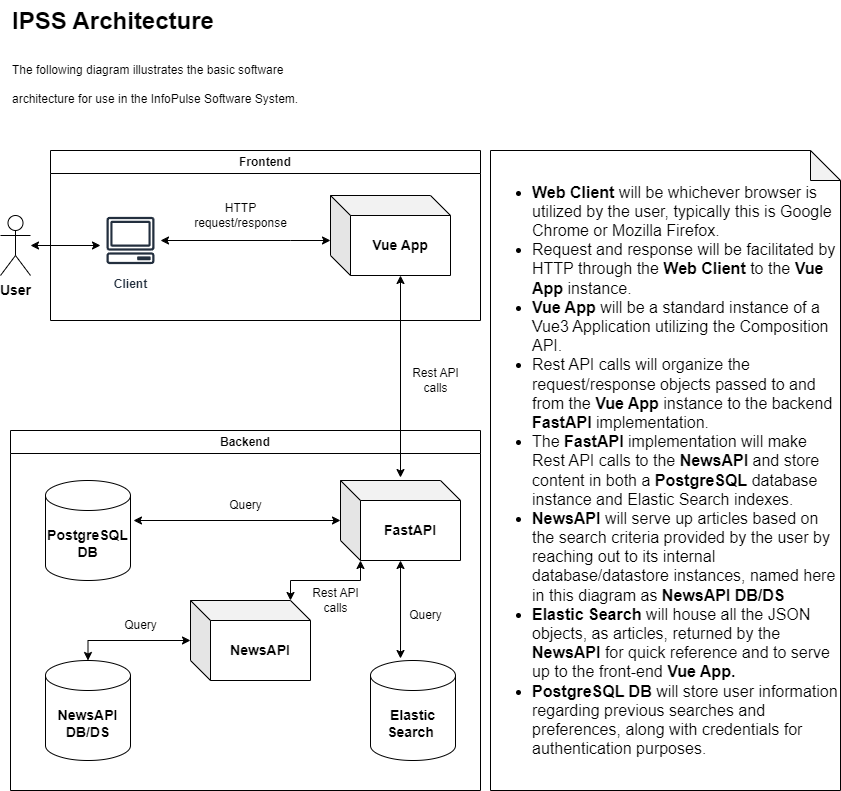

The diagram above was exported from draw.io. Its source (the exported page's mxGraphModel, read from the mxfile embedded in the PNG):
<mxGraphModel dx="2954" dy="1144" grid="1" gridSize="10" guides="1" tooltips="1" connect="1" arrows="1" fold="1" page="1" pageScale="1" pageWidth="850" pageHeight="1100" math="0" shadow="0">
  <root>
    <mxCell id="0" />
    <mxCell id="1" parent="0" />
    <mxCell id="8G8hY1Cc6B6r9pC-udcY-7" value="Frontend" style="swimlane;whiteSpace=wrap;html=1;" vertex="1" parent="1">
      <mxGeometry x="60" y="200" width="430" height="170" as="geometry" />
    </mxCell>
    <mxCell id="8G8hY1Cc6B6r9pC-udcY-2" value="&lt;b&gt;&lt;font style=&quot;font-size: 14px;&quot;&gt;Vue App&lt;/font&gt;&lt;/b&gt;" style="shape=cube;whiteSpace=wrap;html=1;boundedLbl=1;backgroundOutline=1;darkOpacity=0.05;darkOpacity2=0.1;" vertex="1" parent="8G8hY1Cc6B6r9pC-udcY-7">
      <mxGeometry x="280" y="45" width="120" height="80" as="geometry" />
    </mxCell>
    <mxCell id="8G8hY1Cc6B6r9pC-udcY-51" value="" style="edgeStyle=orthogonalEdgeStyle;rounded=0;orthogonalLoop=1;jettySize=auto;html=1;startArrow=classic;startFill=1;endArrow=classic;endFill=1;" edge="1" parent="8G8hY1Cc6B6r9pC-udcY-7" source="8G8hY1Cc6B6r9pC-udcY-73" target="8G8hY1Cc6B6r9pC-udcY-2">
      <mxGeometry relative="1" as="geometry">
        <mxPoint x="150" y="90" as="sourcePoint" />
        <Array as="points">
          <mxPoint x="240" y="90" />
          <mxPoint x="240" y="90" />
        </Array>
      </mxGeometry>
    </mxCell>
    <mxCell id="8G8hY1Cc6B6r9pC-udcY-54" value="HTTP&lt;div&gt;request/response&lt;/div&gt;" style="text;html=1;align=center;verticalAlign=middle;resizable=0;points=[];autosize=1;strokeColor=none;fillColor=none;" vertex="1" parent="8G8hY1Cc6B6r9pC-udcY-7">
      <mxGeometry x="130" y="45" width="120" height="40" as="geometry" />
    </mxCell>
    <mxCell id="8G8hY1Cc6B6r9pC-udcY-73" value="Client" style="sketch=0;outlineConnect=0;fontColor=#232F3E;gradientColor=none;strokeColor=#232F3E;fillColor=#ffffff;dashed=0;verticalLabelPosition=bottom;verticalAlign=top;align=center;html=1;fontSize=12;fontStyle=1;aspect=fixed;shape=mxgraph.aws4.resourceIcon;resIcon=mxgraph.aws4.client;" vertex="1" parent="8G8hY1Cc6B6r9pC-udcY-7">
      <mxGeometry x="50" y="60" width="60" height="60" as="geometry" />
    </mxCell>
    <mxCell id="8G8hY1Cc6B6r9pC-udcY-11" value="Backend" style="swimlane;whiteSpace=wrap;html=1;" vertex="1" parent="1">
      <mxGeometry x="20" y="480" width="470" height="360" as="geometry" />
    </mxCell>
    <mxCell id="8G8hY1Cc6B6r9pC-udcY-3" value="&lt;b&gt;&lt;font style=&quot;font-size: 14px;&quot;&gt;FastAPI&lt;/font&gt;&lt;/b&gt;" style="shape=cube;whiteSpace=wrap;html=1;boundedLbl=1;backgroundOutline=1;darkOpacity=0.05;darkOpacity2=0.1;" vertex="1" parent="8G8hY1Cc6B6r9pC-udcY-11">
      <mxGeometry x="330" y="50" width="120" height="80" as="geometry" />
    </mxCell>
    <mxCell id="8G8hY1Cc6B6r9pC-udcY-4" value="&lt;b&gt;&lt;font style=&quot;font-size: 14px;&quot;&gt;NewsAPI&lt;/font&gt;&lt;/b&gt;" style="shape=cube;whiteSpace=wrap;html=1;boundedLbl=1;backgroundOutline=1;darkOpacity=0.05;darkOpacity2=0.1;" vertex="1" parent="8G8hY1Cc6B6r9pC-udcY-11">
      <mxGeometry x="180" y="170" width="120" height="80" as="geometry" />
    </mxCell>
    <mxCell id="8G8hY1Cc6B6r9pC-udcY-8" value="&lt;b&gt;&lt;font style=&quot;font-size: 14px;&quot;&gt;PostgreSQL DB&lt;/font&gt;&lt;/b&gt;" style="shape=cylinder3;whiteSpace=wrap;html=1;boundedLbl=1;backgroundOutline=1;size=15;" vertex="1" parent="8G8hY1Cc6B6r9pC-udcY-11">
      <mxGeometry x="35" y="50" width="85" height="100" as="geometry" />
    </mxCell>
    <mxCell id="8G8hY1Cc6B6r9pC-udcY-10" value="&lt;b&gt;&lt;font style=&quot;font-size: 14px;&quot;&gt;Elastic Search&amp;nbsp;&lt;/font&gt;&lt;/b&gt;" style="shape=cylinder3;whiteSpace=wrap;html=1;boundedLbl=1;backgroundOutline=1;size=15;" vertex="1" parent="8G8hY1Cc6B6r9pC-udcY-11">
      <mxGeometry x="360" y="230" width="85" height="100" as="geometry" />
    </mxCell>
    <mxCell id="8G8hY1Cc6B6r9pC-udcY-5" value="&lt;b&gt;&lt;font style=&quot;font-size: 14px;&quot;&gt;NewsAPI DB/DS&lt;/font&gt;&lt;/b&gt;" style="shape=cylinder3;whiteSpace=wrap;html=1;boundedLbl=1;backgroundOutline=1;size=15;" vertex="1" parent="8G8hY1Cc6B6r9pC-udcY-11">
      <mxGeometry x="35" y="230" width="85" height="100" as="geometry" />
    </mxCell>
    <mxCell id="8G8hY1Cc6B6r9pC-udcY-60" style="edgeStyle=orthogonalEdgeStyle;rounded=0;orthogonalLoop=1;jettySize=auto;html=1;entryX=1.035;entryY=0.4;entryDx=0;entryDy=0;entryPerimeter=0;startArrow=classic;startFill=1;endArrow=classic;endFill=1;" edge="1" parent="8G8hY1Cc6B6r9pC-udcY-11" source="8G8hY1Cc6B6r9pC-udcY-3" target="8G8hY1Cc6B6r9pC-udcY-8">
      <mxGeometry relative="1" as="geometry" />
    </mxCell>
    <mxCell id="8G8hY1Cc6B6r9pC-udcY-61" value="Query" style="text;html=1;align=center;verticalAlign=middle;resizable=0;points=[];autosize=1;strokeColor=none;fillColor=none;" vertex="1" parent="8G8hY1Cc6B6r9pC-udcY-11">
      <mxGeometry x="205" y="60" width="60" height="30" as="geometry" />
    </mxCell>
    <mxCell id="8G8hY1Cc6B6r9pC-udcY-62" style="edgeStyle=orthogonalEdgeStyle;rounded=0;orthogonalLoop=1;jettySize=auto;html=1;exitX=0;exitY=0;exitDx=100;exitDy=0;exitPerimeter=0;entryX=0;entryY=0;entryDx=20;entryDy=80;entryPerimeter=0;startArrow=classic;startFill=1;" edge="1" parent="8G8hY1Cc6B6r9pC-udcY-11" source="8G8hY1Cc6B6r9pC-udcY-4" target="8G8hY1Cc6B6r9pC-udcY-3">
      <mxGeometry relative="1" as="geometry">
        <Array as="points">
          <mxPoint x="280" y="150" />
          <mxPoint x="350" y="150" />
        </Array>
      </mxGeometry>
    </mxCell>
    <mxCell id="8G8hY1Cc6B6r9pC-udcY-63" value="Rest API&lt;div&gt;calls&lt;/div&gt;" style="text;html=1;align=center;verticalAlign=middle;resizable=0;points=[];autosize=1;strokeColor=none;fillColor=none;" vertex="1" parent="8G8hY1Cc6B6r9pC-udcY-11">
      <mxGeometry x="290" y="150" width="70" height="40" as="geometry" />
    </mxCell>
    <mxCell id="8G8hY1Cc6B6r9pC-udcY-66" style="edgeStyle=orthogonalEdgeStyle;rounded=0;orthogonalLoop=1;jettySize=auto;html=1;entryX=0.353;entryY=-0.02;entryDx=0;entryDy=0;entryPerimeter=0;startArrow=classic;startFill=1;" edge="1" parent="8G8hY1Cc6B6r9pC-udcY-11" source="8G8hY1Cc6B6r9pC-udcY-3" target="8G8hY1Cc6B6r9pC-udcY-10">
      <mxGeometry relative="1" as="geometry" />
    </mxCell>
    <mxCell id="8G8hY1Cc6B6r9pC-udcY-67" value="Query" style="text;html=1;align=center;verticalAlign=middle;resizable=0;points=[];autosize=1;strokeColor=none;fillColor=none;" vertex="1" parent="8G8hY1Cc6B6r9pC-udcY-11">
      <mxGeometry x="385" y="170" width="60" height="30" as="geometry" />
    </mxCell>
    <mxCell id="8G8hY1Cc6B6r9pC-udcY-69" style="edgeStyle=orthogonalEdgeStyle;rounded=0;orthogonalLoop=1;jettySize=auto;html=1;entryX=0.5;entryY=0;entryDx=0;entryDy=0;entryPerimeter=0;startArrow=classic;startFill=1;endArrow=classic;endFill=1;" edge="1" parent="8G8hY1Cc6B6r9pC-udcY-11" source="8G8hY1Cc6B6r9pC-udcY-4" target="8G8hY1Cc6B6r9pC-udcY-5">
      <mxGeometry relative="1" as="geometry" />
    </mxCell>
    <mxCell id="8G8hY1Cc6B6r9pC-udcY-70" value="Query" style="text;html=1;align=center;verticalAlign=middle;resizable=0;points=[];autosize=1;strokeColor=none;fillColor=none;" vertex="1" parent="8G8hY1Cc6B6r9pC-udcY-11">
      <mxGeometry x="100" y="180" width="60" height="30" as="geometry" />
    </mxCell>
    <mxCell id="8G8hY1Cc6B6r9pC-udcY-36" value="User" style="shape=umlActor;verticalLabelPosition=bottom;verticalAlign=top;html=1;outlineConnect=0;fontStyle=1;fontSize=14;" vertex="1" parent="1">
      <mxGeometry x="10" y="265" width="30" height="60" as="geometry" />
    </mxCell>
    <mxCell id="8G8hY1Cc6B6r9pC-udcY-57" value="" style="endArrow=classic;startArrow=classic;html=1;rounded=0;" edge="1" parent="1" source="8G8hY1Cc6B6r9pC-udcY-36">
      <mxGeometry width="50" height="50" relative="1" as="geometry">
        <mxPoint x="-40" y="430" as="sourcePoint" />
        <mxPoint x="110" y="295" as="targetPoint" />
      </mxGeometry>
    </mxCell>
    <mxCell id="8G8hY1Cc6B6r9pC-udcY-58" value="Rest API&lt;div&gt;calls&lt;/div&gt;" style="text;html=1;align=center;verticalAlign=middle;resizable=0;points=[];autosize=1;strokeColor=none;fillColor=none;" vertex="1" parent="1">
      <mxGeometry x="410" y="410" width="70" height="40" as="geometry" />
    </mxCell>
    <mxCell id="8G8hY1Cc6B6r9pC-udcY-59" style="edgeStyle=orthogonalEdgeStyle;rounded=0;orthogonalLoop=1;jettySize=auto;html=1;exitX=0;exitY=0;exitDx=70;exitDy=80;exitPerimeter=0;entryX=0.5;entryY=-0.037;entryDx=0;entryDy=0;entryPerimeter=0;startArrow=classic;startFill=1;endArrow=classic;endFill=1;" edge="1" parent="1" source="8G8hY1Cc6B6r9pC-udcY-2" target="8G8hY1Cc6B6r9pC-udcY-3">
      <mxGeometry relative="1" as="geometry" />
    </mxCell>
    <mxCell id="8G8hY1Cc6B6r9pC-udcY-71" value="&lt;h1 style=&quot;margin-top: 0px;&quot;&gt;&lt;span style=&quot;background-color: initial;&quot;&gt;IPSS Architecture&lt;/span&gt;&lt;/h1&gt;&lt;h1 style=&quot;margin-top: 0px;&quot;&gt;&lt;span style=&quot;font-size: 12px; font-weight: 400;&quot;&gt;The following diagram illustrates the basic software architecture for use in the InfoPulse Software System.&amp;nbsp;&lt;/span&gt;&lt;/h1&gt;" style="text;html=1;whiteSpace=wrap;overflow=hidden;rounded=0;" vertex="1" parent="1">
      <mxGeometry x="20" y="50" width="300" height="120" as="geometry" />
    </mxCell>
    <mxCell id="8G8hY1Cc6B6r9pC-udcY-72" value="&lt;ul style=&quot;font-size: 16px;&quot;&gt;&lt;li&gt;&lt;b&gt;Web Client&lt;/b&gt; will be whichever browser is utilized by the user, typically this is Google Chrome or Mozilla Firefox.&lt;/li&gt;&lt;li&gt;Request and response will be facilitated by HTTP through the &lt;b&gt;Web Client&lt;/b&gt; to the &lt;b&gt;Vue App&lt;/b&gt; instance.&lt;/li&gt;&lt;li&gt;&lt;b&gt;Vue App&lt;/b&gt; will be a standard instance of a Vue3 Application utilizing the Composition API.&lt;/li&gt;&lt;li&gt;Rest API calls will organize the request/response objects passed to and from the &lt;b&gt;Vue App&lt;/b&gt; instance to the backend &lt;b&gt;FastAPI&lt;/b&gt; implementation.&lt;/li&gt;&lt;li&gt;The &lt;b&gt;FastAPI&lt;/b&gt; implementation will make Rest API calls to the &lt;b&gt;NewsAPI&lt;/b&gt; and store content in both a &lt;b&gt;PostgreSQL&lt;/b&gt; database instance and Elastic Search indexes.&lt;/li&gt;&lt;li&gt;&lt;b&gt;NewsAPI &lt;/b&gt;will serve up articles based on the search criteria provided by the user by reaching out to its internal database/datastore instances, named here in this diagram as &lt;b&gt;NewsAPI DB/DS&lt;/b&gt;&lt;/li&gt;&lt;li&gt;&lt;b&gt;Elastic Search &lt;/b&gt;will house all the JSON objects, as articles, returned by the &lt;b&gt;NewsAPI&lt;/b&gt; for quick reference and to serve up to the front-end&amp;nbsp;&lt;b&gt;Vue App.&lt;/b&gt;&lt;/li&gt;&lt;li&gt;&lt;b&gt;PostgreSQL DB &lt;/b&gt;will store user information regarding previous searches and preferences, along with credentials for authentication purposes.&lt;/li&gt;&lt;/ul&gt;" style="shape=note;whiteSpace=wrap;html=1;backgroundOutline=1;darkOpacity=0.05;align=left;" vertex="1" parent="1">
      <mxGeometry x="500" y="200" width="350" height="640" as="geometry" />
    </mxCell>
  </root>
</mxGraphModel>